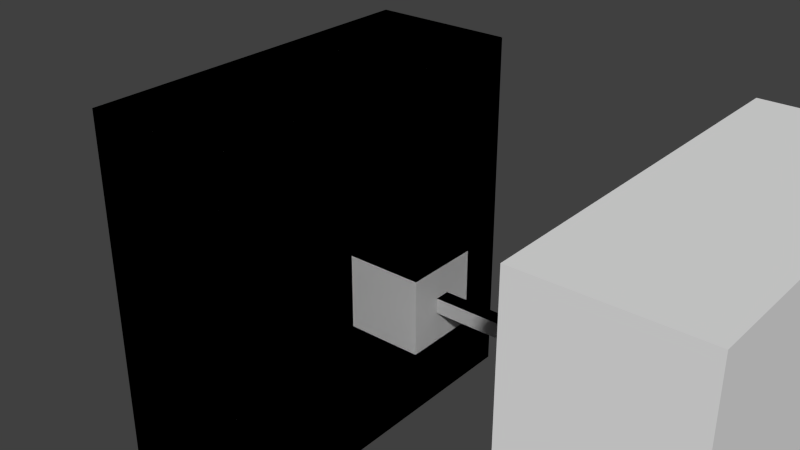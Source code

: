 # Source: LockAndKeyA.blend  (saved by Blender 2.72.0; exported with 4.5.12 LTS)
import bpy
from mathutils import Matrix  # noqa: F401  (used for matrix-valued properties, if any)

bpy.ops.wm.read_factory_settings(use_empty=True)
scene = bpy.context.scene
scene.name = 'Scene'

# ---- collections
col_collection_1 = bpy.data.collections.new('Collection 1'); scene.collection.children.link(col_collection_1)

# ---- world
world_world = bpy.data.worlds.new('World'); scene.world = world_world
world_world.color = (0.05088, 0.05088, 0.05088)
world_world.use_sun_shadow = False
world_world.sun_shadow_jitter_overblur = 0.0
world_world.cycles.sampling_method = 'MANUAL'
world_world.cycles.sample_map_resolution = 256

# ---- meshes
me_cube_008 = bpy.data.meshes.new('Cube.008')
me_cube_008.from_pydata([(-1.0, -2.0, -1.0), (-1.0, 2.0, -1.0), (1.0, 2.0, -1.0), (1.0, -2.0, -1.0), (-1.0, -2.0, 1.0), (-1.0, 2.0, 1.0), (1.0, 2.0, 1.0), (1.0, -2.0, 1.0), (-0.2, 2.0, -0.2), (0.2, 2.0, -0.2), (-0.2, 2.0, 0.2), (0.2, 2.0, 0.2), (-0.2, 7.0, -0.2), (0.2, 7.0, -0.2), (-0.2, 7.0, 0.2), (0.2, 7.0, 0.2), (-1.2, 8.0, -0.2), (1.2, 8.0, -0.2), (-1.2, 8.0, 0.2), (1.2, 8.0, 0.2), (-1.2, 9.0, -0.2), (1.2, 9.0, -0.2), (-1.2, 9.0, 0.2), (1.2, 9.0, 0.2), (-1.2, 10.0, -0.2), (1.2, 10.0, -0.2), (-1.2, 10.0, 0.2), (1.2, 10.0, 0.2), (-1.2, 7.0, 1.2), (1.2, 7.0, 1.2), (-1.2, 8.0, 1.2), (1.2, 8.0, 1.2), (-1.2, 9.0, 1.2), (1.2, 9.0, 1.2), (-1.2, 10.0, 1.2), (1.2, 10.0, 1.2), (0.2, 7.0, -1.2), (-0.2, 7.0, -1.2), (-0.2, 8.0, -1.2), (0.2, 8.0, -1.2), (-0.2, 9.0, -1.2), (0.2, 9.0, -1.2), (-0.2, 10.0, -1.2), (0.2, 10.0, -1.2), (1.2, 7.0, -0.2), (1.2, 7.0, 0.2), (-1.2, 7.0, -0.2), (-1.2, 7.0, 0.2)], [], [(4, 5, 1, 0), (2, 1, 8, 9), (6, 7, 3, 2), (7, 4, 0, 3), (0, 1, 2, 3), (7, 6, 5, 4), (9, 8, 12, 13), (6, 2, 9, 11), (5, 6, 11, 10), (1, 5, 10, 8), (11, 9, 13, 15), (10, 11, 15, 14), (8, 10, 14, 12), (24, 25, 43, 42), (25, 21, 41, 43), (45, 29, 15), (27, 26, 34, 35), (12, 14, 47, 46), (20, 24, 42, 40), (19, 17, 21, 23), (23, 27, 35, 33), (16, 18, 22, 20), (24, 26, 27, 25), (23, 21, 25, 27), (26, 22, 32, 34), (20, 22, 26, 24), (28, 29, 31, 30), (30, 31, 33, 32), (32, 33, 35, 34), (22, 18, 30, 32), (19, 23, 33, 31), (16, 46, 47, 18), (17, 19, 45, 44), (14, 15, 29, 28), (36, 37, 38, 39), (39, 38, 40, 41), (41, 40, 42, 43), (16, 20, 40, 38), (21, 17, 39, 41), (46, 37, 12), (36, 44, 13), (13, 12, 37, 36), (13, 44, 45, 15), (45, 19, 31, 29), (36, 39, 17, 44), (47, 14, 28), (46, 16, 38, 37), (28, 30, 18, 47)])
me_cube_008.use_remesh_preserve_volume = False
me_cube_008.use_remesh_preserve_attributes = False
me_cube_008.use_mirror_vertex_groups = False
me_cube_008.update()
me_cube_009 = bpy.data.meshes.new('Cube.009')
me_cube_009.from_pydata([(-2.0, 0.24, 0.24), (-2.0, -0.24, 0.24), (-2.0, -0.24, 0.04), (-2.0, -0.24, -0.04), (-2.0, -1.0, -1.0), (-2.0, -1.0, 1.0), (-2.0, 1.0, 1.0), (-2.0, 1.0, -1.0), (-2.0, -0.04, -0.24), (-2.0, 0.04, -0.24), (-2.0, 0.24, -0.04), (-2.0, 0.24, 0.04), (0.0, -1.0, 1.0), (0.0, -1.0, -1.0), (0.0, 1.0, 1.0), (0.0, 1.0, -1.0), (-0.5, 0.24, -0.04), (-0.5, 0.04, -0.24), (-0.5, -0.04, -0.24), (-0.5, -0.24, -0.04), (-1.0, 0.24, -0.04), (-1.0, 0.04, -0.24), (-0.5, -0.24, 0.04), (-0.5, 0.24, 0.04), (-1.0, -0.04, -0.24), (-1.0, -0.24, -0.04), (-1.5, 0.24, -0.04), (-1.5, 0.04, -0.24), (-1.0, 0.24, 0.04), (-0.5, -0.24, 0.24), (-0.5, 0.24, 0.24), (-1.0, -0.24, 0.04), (-1.5, -0.04, -0.24), (-1.5, -0.24, -0.04), (-1.5, 0.24, 0.04), (-1.0, 0.24, 0.24), (-1.0, -0.24, 0.24), (-1.5, -0.24, 0.04), (-1.5, 0.24, 0.24), (-1.5, -0.24, 0.24)], [], [(0, 1, 2, 3, 4, 5, 6, 7), (0, 7, 4, 3, 8, 9, 10, 11), (12, 5, 4, 13), (12, 14, 6, 5), (6, 14, 15, 7), (4, 7, 15, 13), (14, 12, 13, 15), (16, 17, 18, 19), (20, 21, 17, 16), (16, 19, 22, 23), (19, 18, 24, 25), (24, 18, 17, 21), (26, 27, 21, 20), (20, 16, 23, 28), (22, 29, 30, 23), (31, 22, 19, 25), (25, 24, 32, 33), (32, 24, 21, 27), (10, 9, 27, 26), (26, 20, 28, 34), (23, 30, 35, 28), (31, 36, 29, 22), (35, 30, 29, 36), (37, 31, 25, 33), (8, 3, 33, 32), (8, 32, 27, 9), (26, 34, 11, 10), (28, 35, 38, 34), (37, 39, 36, 31), (38, 35, 36, 39), (33, 3, 2, 37), (0, 11, 34, 38), (2, 1, 39, 37), (0, 38, 39, 1)])
me_cube_009.use_remesh_preserve_volume = False
me_cube_009.use_remesh_preserve_attributes = False
me_cube_009.use_mirror_vertex_groups = False
me_cube_009.update()
me_cube_006 = bpy.data.meshes.new('Cube.006')
me_cube_006.from_pydata([(-1.0, -2.0, -1.0), (-1.0, 2.0, -1.0), (1.0, 2.0, -1.0), (1.0, -2.0, -1.0), (-1.0, -2.0, 1.0), (-1.0, 2.0, 1.0), (1.0, 2.0, 1.0), (1.0, -2.0, 1.0), (-0.2, 2.0, -0.2), (0.2, 2.0, -0.2), (-0.2, 2.0, 0.2), (0.2, 2.0, 0.2), (-0.2, 7.0, -0.2), (0.2, 7.0, -0.2), (-0.2, 7.0, 0.2), (0.2, 7.0, 0.2), (-0.2, 8.0, -0.2), (-1.2, 7.0, 0.2), (0.2, 8.0, 0.2), (-0.2, 9.0, -0.2), (-1.2, 7.0, -0.2), (0.2, 9.0, 0.2), (-0.2, 10.0, -0.2), (0.2, 10.0, -0.2), (-0.2, 10.0, 0.2), (0.2, 10.0, 0.2), (-0.2, 7.0, -1.2), (0.2, 7.0, -1.2), (-0.2, 8.0, -1.2), (0.2, 8.0, -1.2), (-0.2, 9.0, -1.2), (0.2, 9.0, -1.2), (-0.2, 10.0, -1.2), (0.2, 10.0, -1.2), (-0.2, 7.0, 1.2), (0.2, 7.0, 1.2), (-0.2, 8.0, 1.2), (0.2, 8.0, 1.2), (-0.2, 9.0, 1.2), (0.2, 9.0, 1.2), (-0.2, 10.0, 1.2), (0.2, 10.0, 1.2), (1.2, 7.0, -0.2), (1.2, 7.0, 0.2), (1.2, 8.0, -0.2), (1.2, 8.0, 0.2), (1.2, 9.0, -0.2), (1.2, 9.0, 0.2), (1.2, 10.0, -0.2), (1.2, 10.0, 0.2), (1.2, 7.0, -1.2), (1.2, 8.0, -1.2), (1.2, 9.0, -1.2), (1.2, 10.0, -1.2), (-1.2, 8.0, -0.2), (-1.2, 8.0, 0.2), (-1.2, 9.0, -0.2), (-1.2, 9.0, 0.2), (-1.2, 10.0, -0.2), (-1.2, 10.0, 0.2), (-1.2, 7.0, 1.2), (-1.2, 8.0, 1.2), (-1.2, 9.0, 1.2), (-1.2, 10.0, 1.2)], [], [(4, 5, 1, 0), (2, 1, 8, 9), (6, 7, 3, 2), (7, 4, 0, 3), (0, 1, 2, 3), (7, 6, 5, 4), (9, 8, 12, 13), (6, 2, 9, 11), (5, 6, 11, 10), (1, 5, 10, 8), (11, 9, 13, 15), (10, 11, 15, 14), (8, 10, 14, 12), (22, 23, 33, 32), (25, 21, 47, 49), (27, 29, 51, 50), (25, 24, 40, 41), (24, 22, 58, 59), (19, 22, 32, 30), (29, 31, 52, 51), (21, 25, 41, 39), (22, 19, 56, 58), (22, 24, 25, 23), (31, 33, 53, 52), (34, 36, 61, 60), (36, 38, 62, 61), (27, 26, 28, 29), (29, 28, 30, 31), (31, 30, 32, 33), (16, 19, 30, 28), (33, 23, 48, 53), (12, 16, 28, 26), (13, 27, 50, 42), (13, 12, 26, 27), (34, 35, 37, 36), (36, 37, 39, 38), (38, 39, 41, 40), (38, 40, 63, 62), (18, 21, 39, 37), (14, 34, 60, 17), (15, 18, 37, 35), (14, 15, 35, 34), (48, 46, 52, 53), (43, 42, 44, 45), (45, 44, 46, 47), (47, 46, 48, 49), (46, 44, 51, 52), (44, 42, 50, 51), (23, 25, 49, 48), (21, 18, 45, 47), (18, 15, 43, 45), (15, 13, 42, 43), (20, 17, 55, 54), (54, 55, 57, 56), (59, 57, 62, 63), (56, 57, 59, 58), (57, 55, 61, 62), (55, 17, 60, 61), (19, 16, 54, 56), (40, 24, 59, 63), (16, 12, 20, 54), (12, 14, 17, 20)])
me_cube_006.use_remesh_preserve_volume = False
me_cube_006.use_remesh_preserve_attributes = False
me_cube_006.use_mirror_vertex_groups = False
me_cube_006.update()
me_cube_007 = bpy.data.meshes.new('Cube.007')
me_cube_007.from_pydata([(-2.0, -1.0, -1.0), (-2.0, -0.24, -0.24), (-2.0, -0.04, -0.24), (-2.0, 0.04, -0.24), (-2.0, 0.04, -0.04), (-2.0, 0.24, -0.04), (-2.0, 0.24, 0.04), (-2.0, 0.24, 0.24), (-2.0, 1.0, 1.0), (-2.0, 1.0, -1.0), (-2.0, -1.0, 1.0), (-2.0, 0.04, 0.24), (-2.0, -0.04, 0.24), (-2.0, -0.04, 0.04), (-2.0, -0.24, 0.04), (-2.0, -0.24, -0.04), (0.0, -1.0, 1.0), (0.0, -1.0, -1.0), (0.0, 1.0, 1.0), (0.0, 1.0, -1.0), (-0.5, 0.04, -0.04), (-0.5, 0.04, -0.24), (-0.5, -0.04, -0.24), (-0.5, -0.04, -0.04), (-1.0, 0.04, -0.04), (-1.0, 0.04, -0.24), (-0.5, -0.04, 0.04), (-0.5, 0.04, 0.04), (-0.5, -0.24, -0.24), (-0.5, -0.24, -0.04), (-1.0, -0.04, -0.24), (-1.5, 0.04, -0.04), (-1.5, 0.04, -0.24), (-0.5, 0.24, -0.04), (-1.0, 0.24, -0.04), (-0.5, 0.24, 0.04), (-0.5, -0.04, 0.24), (-0.5, 0.04, 0.24), (-0.5, -0.24, 0.04), (-1.0, -0.24, -0.24), (-1.0, -0.24, -0.04), (-1.5, -0.04, -0.24), (-1.5, 0.24, -0.04), (-1.0, 0.24, 0.04), (-0.5, 0.24, 0.24), (-1.0, -0.04, 0.04), (-1.0, -0.04, 0.24), (-1.0, 0.04, 0.24), (-1.0, -0.24, 0.04), (-1.5, -0.24, -0.24), (-1.5, -0.24, -0.04), (-1.5, 0.24, 0.04), (-1.0, 0.24, 0.24), (-1.5, -0.04, 0.04), (-1.5, -0.04, 0.24), (-1.5, 0.04, 0.24), (-1.5, -0.24, 0.04), (-1.5, 0.24, 0.24)], [], [(0, 1, 2, 3, 4, 5, 6, 7, 8, 9), (0, 10, 8, 7, 11, 12, 13, 14, 15, 1), (16, 10, 0, 17), (16, 18, 8, 10), (8, 18, 19, 9), (0, 9, 19, 17), (18, 16, 17, 19), (20, 21, 22, 23), (24, 25, 21, 20), (20, 23, 26, 27), (22, 28, 29, 23), (30, 22, 21, 25), (31, 32, 25, 24), (20, 33, 34, 24), (27, 35, 33, 20), (26, 36, 37, 27), (23, 29, 38, 26), (30, 39, 28, 22), (29, 28, 39, 40), (41, 30, 25, 32), (4, 3, 32, 31), (24, 34, 42, 31), (34, 33, 35, 43), (37, 44, 35, 27), (45, 46, 36, 26), (47, 37, 36, 46), (26, 38, 48, 45), (48, 38, 29, 40), (41, 49, 39, 30), (40, 39, 49, 50), (2, 41, 32, 3), (31, 42, 5, 4), (42, 34, 43, 51), (35, 44, 52, 43), (47, 52, 44, 37), (53, 54, 46, 45), (55, 47, 46, 54), (45, 48, 56, 53), (56, 48, 40, 50), (2, 1, 49, 41), (50, 49, 1, 15), (5, 42, 51, 6), (43, 52, 57, 51), (55, 57, 52, 47), (13, 12, 54, 53), (11, 55, 54, 12), (53, 56, 14, 13), (14, 56, 50, 15), (51, 57, 7, 6), (11, 7, 57, 55)])
me_cube_007.use_remesh_preserve_volume = False
me_cube_007.use_remesh_preserve_attributes = False
me_cube_007.use_mirror_vertex_groups = False
me_cube_007.update()
me_cube_003 = bpy.data.meshes.new('Cube.003')
me_cube_003.from_pydata([(-2.0, -1.0, -1.0), (-2.0, 1.0, -1.0), (0.0, 1.0, -1.0), (0.0, -1.0, -1.0), (-2.0, -1.0, 1.0), (-2.0, 1.0, 1.0), (0.0, 1.0, 1.0), (0.0, -1.0, 1.0)], [], [(4, 5, 1, 0), (5, 6, 2, 1), (6, 7, 3, 2), (7, 4, 0, 3), (0, 1, 2, 3), (7, 6, 5, 4)])
me_cube_003.use_remesh_preserve_volume = False
me_cube_003.use_remesh_preserve_attributes = False
me_cube_003.use_mirror_vertex_groups = False
me_cube_003.update()
me_cube_002 = bpy.data.meshes.new('Cube.002')
me_cube_002.from_pydata([(-1.0, -2.0, -1.0), (-1.0, 2.0, -1.0), (1.0, 2.0, -1.0), (1.0, -2.0, -1.0), (-1.0, -2.0, 1.0), (-1.0, 2.0, 1.0), (1.0, 2.0, 1.0), (1.0, -2.0, 1.0), (-0.2, 2.0, -0.2), (0.2, 2.0, -0.2), (-0.2, 2.0, 0.2), (0.2, 2.0, 0.2), (-0.2, 7.0, -0.2), (0.2, 7.0, -0.2), (-0.2, 7.0, 0.2), (0.2, 7.0, 0.2), (-0.2, 8.0, -0.2), (0.2, 8.0, -0.2), (-0.2, 8.0, 0.2), (0.2, 8.0, 0.2), (-0.2, 9.0, -0.2), (0.2, 9.0, -0.2), (-0.2, 9.0, 0.2), (0.2, 9.0, 0.2), (-0.2, 10.0, -0.2), (0.2, 10.0, -0.2), (-0.2, 10.0, 0.2), (0.2, 10.0, 0.2)], [], [(4, 5, 1, 0), (2, 1, 8, 9), (6, 7, 3, 2), (7, 4, 0, 3), (0, 1, 2, 3), (7, 6, 5, 4), (9, 8, 12, 13), (6, 2, 9, 11), (5, 6, 11, 10), (1, 5, 10, 8), (11, 9, 13, 15), (10, 11, 15, 14), (8, 10, 14, 12), (13, 12, 16, 17), (17, 16, 20, 21), (15, 13, 17, 19), (14, 15, 19, 18), (12, 14, 18, 16), (21, 20, 24, 25), (19, 17, 21, 23), (18, 19, 23, 22), (16, 18, 22, 20), (24, 26, 27, 25), (23, 21, 25, 27), (22, 23, 27, 26), (20, 22, 26, 24)])
me_cube_002.use_remesh_preserve_volume = False
me_cube_002.use_remesh_preserve_attributes = False
me_cube_002.use_mirror_vertex_groups = False
me_cube_002.update()
me_cube_000 = bpy.data.meshes.new('Cube.000')
me_cube_000.from_pydata([(-1.0, -2.0, -1.0), (-1.0, 2.0, -1.0), (1.0, 2.0, -1.0), (1.0, -2.0, -1.0), (-1.0, -2.0, 1.0), (-1.0, 2.0, 1.0), (1.0, 2.0, 1.0), (1.0, -2.0, 1.0), (-0.2, 2.0, -0.2), (0.2, 2.0, -0.2), (-0.2, 2.0, 0.2), (0.2, 2.0, 0.2), (-0.2, 7.0, -0.2), (0.2, 7.0, -0.2), (-0.2, 7.0, 0.2), (0.2, 7.0, 0.2), (-0.2, 8.0, -0.2), (0.2, 8.0, -0.2), (-0.2, 8.0, 0.2), (0.2, 8.0, 0.2), (-0.2, 9.0, -0.2), (0.2, 9.0, -0.2), (-0.2, 9.0, 0.2), (0.2, 9.0, 0.2), (-0.2, 10.0, -0.2), (0.2, 10.0, -0.2), (-0.2, 10.0, 0.2), (0.2, 10.0, 0.2), (-0.2, 7.0, 1.2), (0.2, 7.0, 1.2), (-0.2, 8.0, 1.2), (0.2, 8.0, 1.2), (-0.2, 9.0, 1.2), (0.2, 9.0, 1.2), (-0.2, 10.0, 1.2), (0.2, 10.0, 1.2), (-1.2, 7.0, -0.2), (-1.2, 7.0, 0.2), (-1.2, 8.0, -0.2), (-1.2, 8.0, 0.2), (-1.2, 9.0, -0.2), (-1.2, 9.0, 0.2), (-1.2, 10.0, -0.2), (-1.2, 10.0, 0.2), (1.2, 7.0, -0.2), (1.2, 7.0, 0.2), (1.2, 8.0, -0.2), (1.2, 8.0, 0.2), (1.2, 9.0, -0.2), (1.2, 9.0, 0.2), (1.2, 10.0, -0.2), (1.2, 10.0, 0.2), (-0.2, 7.0, -1.2), (0.2, 7.0, -1.2), (-0.2, 8.0, -1.2), (0.2, 8.0, -1.2), (-0.2, 9.0, -1.2), (0.2, 9.0, -1.2), (-0.2, 10.0, -1.2), (0.2, 10.0, -1.2)], [], [(4, 5, 1, 0), (2, 1, 8, 9), (6, 7, 3, 2), (7, 4, 0, 3), (0, 1, 2, 3), (7, 6, 5, 4), (9, 8, 12, 13), (6, 2, 9, 11), (5, 6, 11, 10), (1, 5, 10, 8), (11, 9, 13, 15), (10, 11, 15, 14), (8, 10, 14, 12), (24, 25, 59, 58), (25, 21, 57, 59), (25, 27, 51, 50), (27, 26, 34, 35), (26, 24, 42, 43), (20, 24, 58, 56), (21, 25, 50, 48), (23, 27, 35, 33), (24, 20, 40, 42), (24, 26, 27, 25), (27, 23, 49, 51), (26, 22, 32, 34), (22, 26, 43, 41), (28, 29, 31, 30), (30, 31, 33, 32), (32, 33, 35, 34), (22, 18, 30, 32), (19, 23, 33, 31), (18, 14, 28, 30), (15, 19, 31, 29), (14, 15, 29, 28), (36, 37, 39, 38), (38, 39, 41, 40), (40, 41, 43, 42), (18, 22, 41, 39), (20, 16, 38, 40), (14, 18, 39, 37), (16, 12, 36, 38), (12, 14, 37, 36), (45, 44, 46, 47), (47, 46, 48, 49), (49, 48, 50, 51), (23, 19, 47, 49), (17, 21, 48, 46), (19, 15, 45, 47), (13, 17, 46, 44), (15, 13, 44, 45), (53, 52, 54, 55), (55, 54, 56, 57), (57, 56, 58, 59), (16, 20, 56, 54), (21, 17, 55, 57), (12, 16, 54, 52), (17, 13, 53, 55), (13, 12, 52, 53)])
me_cube_000.use_remesh_preserve_volume = False
me_cube_000.use_remesh_preserve_attributes = False
me_cube_000.use_mirror_vertex_groups = False
me_cube_000.update()
me_cube_005 = bpy.data.meshes.new('Cube.005')
me_cube_005.from_pydata([(-2.0, 0.04, 0.04), (-2.0, 0.04, 0.24), (-2.0, -0.04, 0.24), (-2.0, -0.04, 0.04), (-2.0, -0.24, 0.04), (-2.0, -0.24, -0.04), (-2.0, -1.0, -1.0), (-2.0, -1.0, 1.0), (-2.0, 1.0, 1.0), (-2.0, 0.24, 0.04), (-2.0, 0.04, -0.04), (-2.0, 0.24, -0.04), (-2.0, 1.0, -1.0), (-2.0, -0.04, -0.04), (-2.0, -0.04, -0.24), (-2.0, 0.04, -0.24), (0.0, -1.0, 1.0), (0.0, 1.0, 1.0), (0.0, 1.0, -1.0), (0.0, -1.0, -1.0), (-0.5, 0.04, -0.04), (-0.5, 0.04, -0.24), (-0.5, -0.04, -0.24), (-0.5, -0.04, -0.04), (-1.0, 0.04, -0.04), (-1.0, 0.04, -0.24), (-0.5, -0.04, 0.04), (-0.5, 0.04, 0.04), (-1.0, -0.04, -0.24), (-1.0, -0.04, -0.04), (-1.5, 0.04, -0.04), (-1.5, 0.04, -0.24), (-0.5, 0.24, -0.04), (-1.0, 0.24, -0.04), (-0.5, 0.24, 0.04), (-0.5, -0.04, 0.24), (-0.5, 0.04, 0.24), (-0.5, -0.24, -0.04), (-0.5, -0.24, 0.04), (-1.0, -0.24, -0.04), (-1.5, -0.04, -0.24), (-1.5, -0.04, -0.04), (-1.5, 0.24, -0.04), (-1.0, 0.24, 0.04), (-1.0, 0.04, 0.04), (-1.0, -0.04, 0.04), (-1.0, -0.04, 0.24), (-1.0, 0.04, 0.24), (-1.0, -0.24, 0.04), (-1.5, -0.24, -0.04), (-1.5, 0.24, 0.04), (-1.5, 0.04, 0.04), (-1.5, -0.04, 0.04), (-1.5, -0.04, 0.24), (-1.5, 0.04, 0.24), (-1.5, -0.24, 0.04)], [], [(0, 1, 2, 3, 4, 5, 6, 7, 8, 9), (10, 11, 9, 8, 12, 6, 5, 13, 14, 15), (16, 17, 8, 7), (8, 17, 18, 12), (6, 12, 18, 19), (16, 7, 6, 19), (17, 16, 19, 18), (20, 21, 22, 23), (24, 25, 21, 20), (20, 23, 26, 27), (23, 22, 28, 29), (28, 22, 21, 25), (30, 31, 25, 24), (20, 32, 33, 24), (27, 34, 32, 20), (26, 35, 36, 27), (23, 37, 38, 26), (29, 39, 37, 23), (29, 28, 40, 41), (40, 28, 25, 31), (10, 15, 31, 30), (24, 33, 42, 30), (33, 32, 34, 43), (44, 43, 34, 27), (45, 46, 35, 26), (27, 36, 47, 44), (47, 36, 35, 46), (26, 38, 48, 45), (48, 38, 37, 39), (41, 49, 39, 29), (41, 40, 14, 13), (14, 40, 31, 15), (30, 42, 11, 10), (42, 33, 43, 50), (51, 50, 43, 44), (52, 53, 46, 45), (44, 47, 54, 51), (54, 47, 46, 53), (45, 48, 55, 52), (55, 48, 39, 49), (13, 5, 49, 41), (11, 42, 50, 9), (0, 9, 50, 51), (3, 2, 53, 52), (51, 54, 1, 0), (1, 54, 53, 2), (52, 55, 4, 3), (4, 55, 49, 5)])
me_cube_005.use_remesh_preserve_volume = False
me_cube_005.use_remesh_preserve_attributes = False
me_cube_005.use_mirror_vertex_groups = False
me_cube_005.update()

# ---- objects
ob_keyc = bpy.data.objects.new('KeyC', me_cube_008)
ob_lockc = bpy.data.objects.new('LockC', me_cube_009)
ob_keyb = bpy.data.objects.new('KeyB', me_cube_006)
ob_lockb = bpy.data.objects.new('LockB', me_cube_007)
ob_baselock = bpy.data.objects.new('BaseLock', me_cube_003)
ob_basekey = bpy.data.objects.new('BaseKey', me_cube_002)
ob_keya = bpy.data.objects.new('KeyA', me_cube_000)
ob_locka = bpy.data.objects.new('LockA', me_cube_005)

# ---- transforms, parenting, visibility, modifiers, constraints
ob_keyc.location = (0.0, 0.0, 0.0)
ob_keyc.rotation_euler = (0.0, -0.0, 4.712)
ob_keyc.hide_viewport = True
ob_keyc.lineart.crease_threshold = 0.0
ob_lockc.location = (0.0, 0.0, 0.0)
ob_lockc.scale = (2.0, 5.0, 5.0)
ob_lockc.lineart.crease_threshold = 0.0
ob_keyb.location = (0.0, 0.0, 0.0)
ob_keyb.rotation_euler = (0.0, -0.0, 4.712)
ob_keyb.hide_viewport = True
ob_keyb.lineart.crease_threshold = 0.0
ob_lockb.location = (0.0, 0.0, 0.0)
ob_lockb.scale = (2.0, 5.0, 5.0)
ob_lockb.hide_viewport = True
ob_lockb.lineart.crease_threshold = 0.0
ob_baselock.location = (11.0, 0.0, 0.0)
ob_baselock.scale = (2.0, 5.0, 5.0)
ob_baselock.hide_viewport = True
ob_baselock.lineart.crease_threshold = 0.0
ob_basekey.location = (0.0, 0.0, 0.0)
ob_basekey.rotation_euler = (0.0, -0.0, 4.712)
ob_basekey.hide_viewport = True
ob_basekey.lineart.crease_threshold = 0.0
ob_keya.location = (0.0, 0.0, 0.0)
ob_keya.rotation_euler = (0.0, -0.0, 4.712)
ob_keya.hide_viewport = True
ob_keya.lineart.crease_threshold = 0.0
ob_locka.location = (0.0, 0.0, 0.0)
ob_locka.scale = (2.0, 5.0, 5.0)
ob_locka.hide_viewport = True
ob_locka.lineart.crease_threshold = 0.0

# ---- collection membership
col_collection_1.objects.link(ob_keyc)
col_collection_1.objects.link(ob_lockc)
col_collection_1.objects.link(ob_keyb)
col_collection_1.objects.link(ob_lockb)
col_collection_1.objects.link(ob_baselock)
col_collection_1.objects.link(ob_basekey)
col_collection_1.objects.link(ob_keya)
col_collection_1.objects.link(ob_locka)

# ---- scene / render settings (as saved in the file)
scene.frame_start = 1; scene.frame_end = 250; scene.frame_set(3)
scene.render.engine = 'BLENDER_EEVEE_NEXT'
scene.render.resolution_percentage = 50
scene.render.dither_intensity = 0.0
scene.cycles.use_denoising = False
scene.cycles.samples = 10
scene.cycles.sampling_pattern = 'TABULATED_SOBOL'
scene.cycles.light_sampling_threshold = 0.0
scene.cycles.use_adaptive_sampling = False
scene.cycles.use_light_tree = False
scene.cycles.blur_glossy = 0.0
scene.cycles.pixel_filter_type = 'GAUSSIAN'
scene.cycles.sample_clamp_indirect = 0.0
scene.view_settings.view_transform = 'Standard'
bpy.context.view_layer.update()

# ---- added for rendering (the .blend has no active camera and no usable light): camera, sun
cam_auto = bpy.data.cameras.new('AutoCamera')
cam_auto.lens = 50.0
cam_auto.sensor_width = 36.0
cam_auto.clip_end = 1000.0
ob_auto_camera = bpy.data.objects.new('AutoCamera', cam_auto)
scene.collection.objects.link(ob_auto_camera)
ob_auto_camera.location = (15.9597, -18.3317, 13.8878)
ob_auto_camera.rotation_euler = (1.09748, -7.21219e-08, 0.694738)
scene.camera = ob_auto_camera
light_auto_sun = bpy.data.lights.new('AutoSun', 'SUN')
light_auto_sun.energy = 3.0
light_auto_sun.angle = 0.0523599
ob_auto_sun = bpy.data.objects.new('AutoSun', light_auto_sun)
scene.collection.objects.link(ob_auto_sun)
ob_auto_sun.rotation_euler = (0.872665, 0.174533, 0.523599)
bpy.context.view_layer.update()
